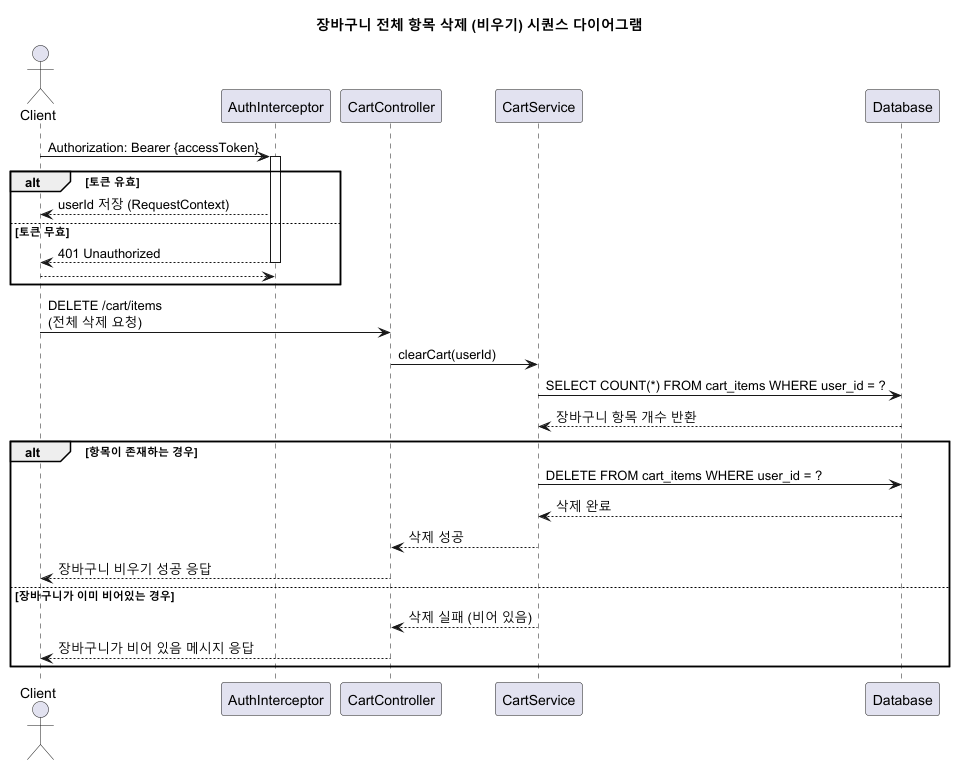

The diagram above was rendered by PlantUML. Its source (embedded in the PNG):
@startuml
title 장바구니 전체 항목 삭제 (비우기) 시퀀스 다이어그램

actor Client
participant "AuthInterceptor" as Auth
participant "CartController" as API
participant "CartService" as Cart
participant Database

Client -> Auth : Authorization: Bearer {accessToken}
activate Auth
alt 토큰 유효
    Auth --> Client : userId 저장 (RequestContext)
else 토큰 무효
    Auth --> Client : 401 Unauthorized
    deactivate Auth
    return
end
deactivate Auth

Client -> API : DELETE /cart/items\n(전체 삭제 요청)

API -> Cart : clearCart(userId)

Cart -> Database : SELECT COUNT(*) FROM cart_items WHERE user_id = ?
Database --> Cart : 장바구니 항목 개수 반환

alt 항목이 존재하는 경우
    Cart -> Database : DELETE FROM cart_items WHERE user_id = ?
    Database --> Cart : 삭제 완료
    Cart --> API : 삭제 성공
    API --> Client : 장바구니 비우기 성공 응답
else 장바구니가 이미 비어있는 경우
    Cart --> API : 삭제 실패 (비어 있음)
    API --> Client : 장바구니가 비어 있음 메시지 응답
end

@enduml